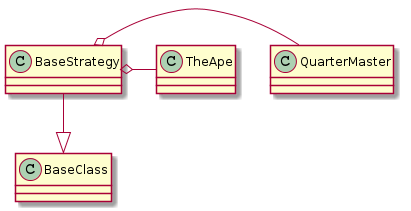

The diagram above was rendered by PlantUML. Its source (embedded in the PNG):
@startuml
BaseStrategy o- QuarterMaster
BaseStrategy o- TheApe
BaseStrategy --|> BaseClass

@enduml